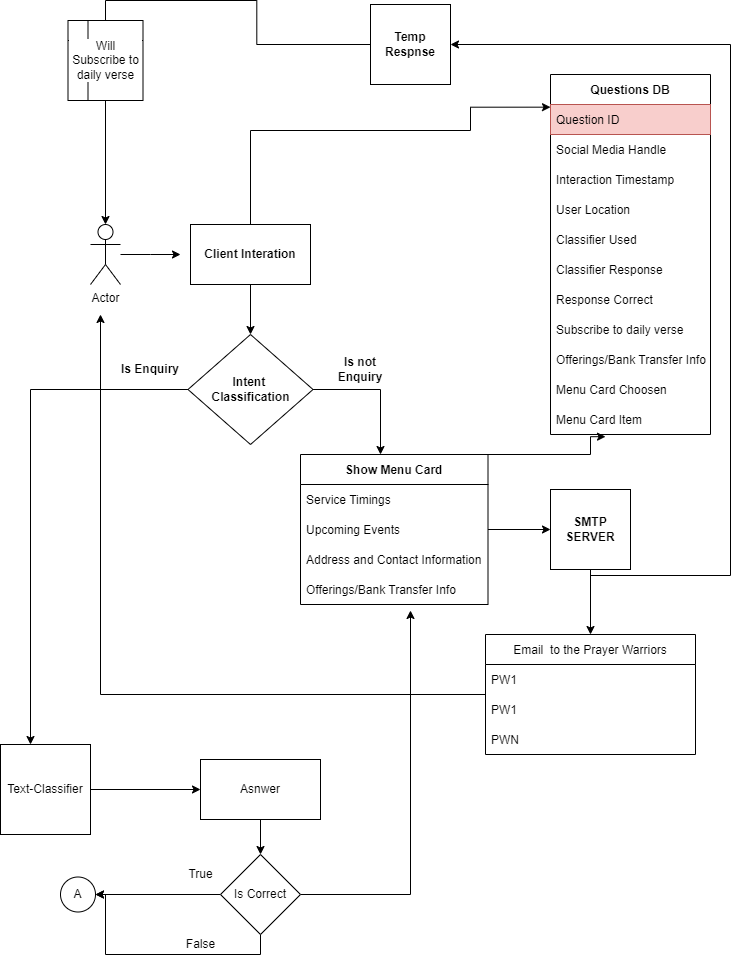

The diagram above was exported from draw.io. Its source (the exported page's mxGraphModel, read from the mxfile embedded in the PNG):
<mxGraphModel dx="1385" dy="628" grid="1" gridSize="10" guides="1" tooltips="1" connect="1" arrows="1" fold="1" page="1" pageScale="1" pageWidth="850" pageHeight="1100" math="0" shadow="0">
  <root>
    <mxCell id="0" />
    <mxCell id="1" parent="0" />
    <mxCell id="BsBQNHnPpgOoOoWam3VF-29" value="Questions DB" style="swimlane;fontStyle=1;childLayout=stackLayout;horizontal=1;startSize=30;horizontalStack=0;resizeParent=1;resizeParentMax=0;resizeLast=0;collapsible=1;marginBottom=0;" vertex="1" parent="1">
      <mxGeometry x="560" y="124" width="160" height="360" as="geometry" />
    </mxCell>
    <mxCell id="BsBQNHnPpgOoOoWam3VF-30" value="Question ID" style="text;strokeColor=#b85450;fillColor=#f8cecc;align=left;verticalAlign=middle;spacingLeft=4;spacingRight=4;overflow=hidden;points=[[0,0.5],[1,0.5]];portConstraint=eastwest;rotatable=0;" vertex="1" parent="BsBQNHnPpgOoOoWam3VF-29">
      <mxGeometry y="30" width="160" height="30" as="geometry" />
    </mxCell>
    <mxCell id="BsBQNHnPpgOoOoWam3VF-68" value="Social Media Handle" style="text;strokeColor=none;fillColor=none;align=left;verticalAlign=middle;spacingLeft=4;spacingRight=4;overflow=hidden;points=[[0,0.5],[1,0.5]];portConstraint=eastwest;rotatable=0;" vertex="1" parent="BsBQNHnPpgOoOoWam3VF-29">
      <mxGeometry y="60" width="160" height="30" as="geometry" />
    </mxCell>
    <mxCell id="BsBQNHnPpgOoOoWam3VF-69" value="Interaction Timestamp" style="text;strokeColor=none;fillColor=none;align=left;verticalAlign=middle;spacingLeft=4;spacingRight=4;overflow=hidden;points=[[0,0.5],[1,0.5]];portConstraint=eastwest;rotatable=0;" vertex="1" parent="BsBQNHnPpgOoOoWam3VF-29">
      <mxGeometry y="90" width="160" height="30" as="geometry" />
    </mxCell>
    <mxCell id="BsBQNHnPpgOoOoWam3VF-81" value="User Location" style="text;strokeColor=none;fillColor=none;align=left;verticalAlign=middle;spacingLeft=4;spacingRight=4;overflow=hidden;points=[[0,0.5],[1,0.5]];portConstraint=eastwest;rotatable=0;" vertex="1" parent="BsBQNHnPpgOoOoWam3VF-29">
      <mxGeometry y="120" width="160" height="30" as="geometry" />
    </mxCell>
    <mxCell id="BsBQNHnPpgOoOoWam3VF-115" value="Classifier Used" style="text;strokeColor=none;fillColor=none;align=left;verticalAlign=middle;spacingLeft=4;spacingRight=4;overflow=hidden;points=[[0,0.5],[1,0.5]];portConstraint=eastwest;rotatable=0;labelBackgroundColor=default;labelBorderColor=none;" vertex="1" parent="BsBQNHnPpgOoOoWam3VF-29">
      <mxGeometry y="150" width="160" height="30" as="geometry" />
    </mxCell>
    <mxCell id="BsBQNHnPpgOoOoWam3VF-117" value="Classifier Response" style="text;strokeColor=none;fillColor=none;align=left;verticalAlign=middle;spacingLeft=4;spacingRight=4;overflow=hidden;points=[[0,0.5],[1,0.5]];portConstraint=eastwest;rotatable=0;labelBackgroundColor=default;labelBorderColor=none;" vertex="1" parent="BsBQNHnPpgOoOoWam3VF-29">
      <mxGeometry y="180" width="160" height="30" as="geometry" />
    </mxCell>
    <mxCell id="BsBQNHnPpgOoOoWam3VF-116" value="Response Correct" style="text;strokeColor=none;fillColor=none;align=left;verticalAlign=middle;spacingLeft=4;spacingRight=4;overflow=hidden;points=[[0,0.5],[1,0.5]];portConstraint=eastwest;rotatable=0;labelBackgroundColor=default;labelBorderColor=none;" vertex="1" parent="BsBQNHnPpgOoOoWam3VF-29">
      <mxGeometry y="210" width="160" height="30" as="geometry" />
    </mxCell>
    <mxCell id="BsBQNHnPpgOoOoWam3VF-121" value="Subscribe to daily verse" style="text;strokeColor=none;fillColor=none;align=left;verticalAlign=middle;spacingLeft=4;spacingRight=4;overflow=hidden;points=[[0,0.5],[1,0.5]];portConstraint=eastwest;rotatable=0;labelBackgroundColor=default;labelBorderColor=none;" vertex="1" parent="BsBQNHnPpgOoOoWam3VF-29">
      <mxGeometry y="240" width="160" height="30" as="geometry" />
    </mxCell>
    <mxCell id="BsBQNHnPpgOoOoWam3VF-124" value="Offerings/Bank Transfer Info" style="text;strokeColor=none;fillColor=none;align=left;verticalAlign=middle;spacingLeft=4;spacingRight=4;overflow=hidden;points=[[0,0.5],[1,0.5]];portConstraint=eastwest;rotatable=0;labelBackgroundColor=default;labelBorderColor=none;" vertex="1" parent="BsBQNHnPpgOoOoWam3VF-29">
      <mxGeometry y="270" width="160" height="30" as="geometry" />
    </mxCell>
    <mxCell id="BsBQNHnPpgOoOoWam3VF-127" value="Menu Card Choosen" style="text;strokeColor=none;fillColor=none;align=left;verticalAlign=middle;spacingLeft=4;spacingRight=4;overflow=hidden;points=[[0,0.5],[1,0.5]];portConstraint=eastwest;rotatable=0;labelBackgroundColor=default;labelBorderColor=none;" vertex="1" parent="BsBQNHnPpgOoOoWam3VF-29">
      <mxGeometry y="300" width="160" height="30" as="geometry" />
    </mxCell>
    <mxCell id="BsBQNHnPpgOoOoWam3VF-128" value="Menu Card Item" style="text;strokeColor=none;fillColor=none;align=left;verticalAlign=middle;spacingLeft=4;spacingRight=4;overflow=hidden;points=[[0,0.5],[1,0.5]];portConstraint=eastwest;rotatable=0;labelBackgroundColor=default;labelBorderColor=none;" vertex="1" parent="BsBQNHnPpgOoOoWam3VF-29">
      <mxGeometry y="330" width="160" height="30" as="geometry" />
    </mxCell>
    <mxCell id="BsBQNHnPpgOoOoWam3VF-60" style="edgeStyle=orthogonalEdgeStyle;rounded=0;orthogonalLoop=1;jettySize=auto;html=1;" edge="1" parent="1" source="BsBQNHnPpgOoOoWam3VF-57">
      <mxGeometry relative="1" as="geometry">
        <mxPoint x="190" y="304" as="targetPoint" />
        <Array as="points">
          <mxPoint x="160" y="304" />
          <mxPoint x="160" y="304" />
        </Array>
      </mxGeometry>
    </mxCell>
    <mxCell id="BsBQNHnPpgOoOoWam3VF-57" value="Actor" style="shape=umlActor;verticalLabelPosition=bottom;verticalAlign=top;html=1;outlineConnect=0;" vertex="1" parent="1">
      <mxGeometry x="100" y="274" width="30" height="60" as="geometry" />
    </mxCell>
    <mxCell id="BsBQNHnPpgOoOoWam3VF-65" style="edgeStyle=orthogonalEdgeStyle;rounded=0;orthogonalLoop=1;jettySize=auto;html=1;" edge="1" parent="1" source="BsBQNHnPpgOoOoWam3VF-64">
      <mxGeometry relative="1" as="geometry">
        <mxPoint x="260" y="384" as="targetPoint" />
      </mxGeometry>
    </mxCell>
    <mxCell id="BsBQNHnPpgOoOoWam3VF-67" style="edgeStyle=orthogonalEdgeStyle;rounded=0;orthogonalLoop=1;jettySize=auto;html=1;entryX=0;entryY=0.089;entryDx=0;entryDy=0;entryPerimeter=0;" edge="1" parent="1" source="BsBQNHnPpgOoOoWam3VF-64" target="BsBQNHnPpgOoOoWam3VF-30">
      <mxGeometry relative="1" as="geometry">
        <Array as="points">
          <mxPoint x="260" y="180" />
          <mxPoint x="480" y="180" />
          <mxPoint x="480" y="157" />
        </Array>
      </mxGeometry>
    </mxCell>
    <mxCell id="BsBQNHnPpgOoOoWam3VF-64" value="Client Interation" style="rounded=0;whiteSpace=wrap;html=1;labelBackgroundColor=default;labelBorderColor=none;fontStyle=1" vertex="1" parent="1">
      <mxGeometry x="200" y="274" width="120" height="60" as="geometry" />
    </mxCell>
    <mxCell id="BsBQNHnPpgOoOoWam3VF-75" style="edgeStyle=orthogonalEdgeStyle;rounded=0;orthogonalLoop=1;jettySize=auto;html=1;" edge="1" parent="1" source="BsBQNHnPpgOoOoWam3VF-66">
      <mxGeometry relative="1" as="geometry">
        <mxPoint x="390" y="504" as="targetPoint" />
      </mxGeometry>
    </mxCell>
    <mxCell id="BsBQNHnPpgOoOoWam3VF-102" style="edgeStyle=orthogonalEdgeStyle;rounded=0;orthogonalLoop=1;jettySize=auto;html=1;exitX=0;exitY=0.5;exitDx=0;exitDy=0;" edge="1" parent="1" source="BsBQNHnPpgOoOoWam3VF-66">
      <mxGeometry relative="1" as="geometry">
        <mxPoint x="40" y="794" as="targetPoint" />
      </mxGeometry>
    </mxCell>
    <mxCell id="BsBQNHnPpgOoOoWam3VF-66" value="&lt;b&gt;Intent &lt;/b&gt;&lt;br&gt;&lt;b&gt;Classification&lt;/b&gt;" style="rhombus;whiteSpace=wrap;html=1;labelBackgroundColor=default;labelBorderColor=none;" vertex="1" parent="1">
      <mxGeometry x="197.5" y="384" width="125" height="110" as="geometry" />
    </mxCell>
    <mxCell id="BsBQNHnPpgOoOoWam3VF-72" value="&lt;b&gt;Is Enquiry&lt;/b&gt;" style="text;html=1;strokeColor=none;fillColor=none;align=center;verticalAlign=middle;whiteSpace=wrap;rounded=0;labelBackgroundColor=default;labelBorderColor=none;" vertex="1" parent="1">
      <mxGeometry x="130" y="404" width="60" height="30" as="geometry" />
    </mxCell>
    <mxCell id="BsBQNHnPpgOoOoWam3VF-73" value="&lt;b&gt;Is not Enquiry&lt;/b&gt;" style="text;html=1;strokeColor=none;fillColor=none;align=center;verticalAlign=middle;whiteSpace=wrap;rounded=0;labelBackgroundColor=default;labelBorderColor=none;" vertex="1" parent="1">
      <mxGeometry x="340" y="404" width="60" height="30" as="geometry" />
    </mxCell>
    <mxCell id="BsBQNHnPpgOoOoWam3VF-126" style="edgeStyle=orthogonalEdgeStyle;rounded=0;orthogonalLoop=1;jettySize=auto;html=1;exitX=0.75;exitY=0;exitDx=0;exitDy=0;entryX=0.344;entryY=1.072;entryDx=0;entryDy=0;entryPerimeter=0;" edge="1" parent="1" source="BsBQNHnPpgOoOoWam3VF-76" target="BsBQNHnPpgOoOoWam3VF-128">
      <mxGeometry relative="1" as="geometry">
        <mxPoint x="600" y="460" as="targetPoint" />
        <Array as="points">
          <mxPoint x="600" y="504" />
          <mxPoint x="600" y="486" />
        </Array>
      </mxGeometry>
    </mxCell>
    <mxCell id="BsBQNHnPpgOoOoWam3VF-76" value="Show Menu Card" style="swimlane;fontStyle=1;childLayout=stackLayout;horizontal=1;startSize=30;horizontalStack=0;resizeParent=1;resizeParentMax=0;resizeLast=0;collapsible=1;marginBottom=0;labelBackgroundColor=default;labelBorderColor=none;" vertex="1" parent="1">
      <mxGeometry x="310" y="504" width="187.5" height="150" as="geometry" />
    </mxCell>
    <mxCell id="BsBQNHnPpgOoOoWam3VF-77" value="Service Timings" style="text;strokeColor=none;fillColor=none;align=left;verticalAlign=middle;spacingLeft=4;spacingRight=4;overflow=hidden;points=[[0,0.5],[1,0.5]];portConstraint=eastwest;rotatable=0;labelBackgroundColor=default;labelBorderColor=none;" vertex="1" parent="BsBQNHnPpgOoOoWam3VF-76">
      <mxGeometry y="30" width="187.5" height="30" as="geometry" />
    </mxCell>
    <mxCell id="BsBQNHnPpgOoOoWam3VF-78" value="Upcoming Events" style="text;strokeColor=none;fillColor=none;align=left;verticalAlign=middle;spacingLeft=4;spacingRight=4;overflow=hidden;points=[[0,0.5],[1,0.5]];portConstraint=eastwest;rotatable=0;labelBackgroundColor=default;labelBorderColor=none;" vertex="1" parent="BsBQNHnPpgOoOoWam3VF-76">
      <mxGeometry y="60" width="187.5" height="30" as="geometry" />
    </mxCell>
    <mxCell id="BsBQNHnPpgOoOoWam3VF-79" value="Address and Contact Information" style="text;strokeColor=none;fillColor=none;align=left;verticalAlign=middle;spacingLeft=4;spacingRight=4;overflow=hidden;points=[[0,0.5],[1,0.5]];portConstraint=eastwest;rotatable=0;labelBackgroundColor=default;labelBorderColor=none;" vertex="1" parent="BsBQNHnPpgOoOoWam3VF-76">
      <mxGeometry y="90" width="187.5" height="30" as="geometry" />
    </mxCell>
    <mxCell id="BsBQNHnPpgOoOoWam3VF-80" value="Offerings/Bank Transfer Info" style="text;strokeColor=none;fillColor=none;align=left;verticalAlign=middle;spacingLeft=4;spacingRight=4;overflow=hidden;points=[[0,0.5],[1,0.5]];portConstraint=eastwest;rotatable=0;labelBackgroundColor=default;labelBorderColor=none;" vertex="1" parent="BsBQNHnPpgOoOoWam3VF-76">
      <mxGeometry y="120" width="187.5" height="30" as="geometry" />
    </mxCell>
    <mxCell id="BsBQNHnPpgOoOoWam3VF-82" style="edgeStyle=orthogonalEdgeStyle;rounded=0;orthogonalLoop=1;jettySize=auto;html=1;exitX=1;exitY=0.5;exitDx=0;exitDy=0;" edge="1" parent="1" source="BsBQNHnPpgOoOoWam3VF-78">
      <mxGeometry relative="1" as="geometry">
        <mxPoint x="560" y="579" as="targetPoint" />
      </mxGeometry>
    </mxCell>
    <mxCell id="BsBQNHnPpgOoOoWam3VF-91" style="edgeStyle=orthogonalEdgeStyle;rounded=0;orthogonalLoop=1;jettySize=auto;html=1;entryX=0.5;entryY=0;entryDx=0;entryDy=0;" edge="1" parent="1" source="BsBQNHnPpgOoOoWam3VF-83" target="BsBQNHnPpgOoOoWam3VF-87">
      <mxGeometry relative="1" as="geometry" />
    </mxCell>
    <mxCell id="BsBQNHnPpgOoOoWam3VF-98" style="edgeStyle=orthogonalEdgeStyle;rounded=0;orthogonalLoop=1;jettySize=auto;html=1;entryX=1;entryY=0.5;entryDx=0;entryDy=0;" edge="1" parent="1" source="BsBQNHnPpgOoOoWam3VF-83" target="BsBQNHnPpgOoOoWam3VF-95">
      <mxGeometry relative="1" as="geometry">
        <Array as="points">
          <mxPoint x="600" y="625" />
          <mxPoint x="740" y="625" />
          <mxPoint x="740" y="94" />
        </Array>
      </mxGeometry>
    </mxCell>
    <mxCell id="BsBQNHnPpgOoOoWam3VF-83" value="&lt;b&gt;SMTP SERVER&lt;/b&gt;" style="whiteSpace=wrap;html=1;aspect=fixed;labelBackgroundColor=default;labelBorderColor=none;" vertex="1" parent="1">
      <mxGeometry x="560" y="539" width="80" height="80" as="geometry" />
    </mxCell>
    <mxCell id="BsBQNHnPpgOoOoWam3VF-101" style="edgeStyle=orthogonalEdgeStyle;rounded=0;orthogonalLoop=1;jettySize=auto;html=1;" edge="1" parent="1" source="BsBQNHnPpgOoOoWam3VF-87">
      <mxGeometry relative="1" as="geometry">
        <mxPoint x="110" y="364" as="targetPoint" />
      </mxGeometry>
    </mxCell>
    <mxCell id="BsBQNHnPpgOoOoWam3VF-87" value="Email  to the Prayer Warriors" style="swimlane;fontStyle=0;childLayout=stackLayout;horizontal=1;startSize=30;horizontalStack=0;resizeParent=1;resizeParentMax=0;resizeLast=0;collapsible=1;marginBottom=0;labelBackgroundColor=default;labelBorderColor=none;" vertex="1" parent="1">
      <mxGeometry x="495" y="684" width="210" height="120" as="geometry" />
    </mxCell>
    <mxCell id="BsBQNHnPpgOoOoWam3VF-88" value="PW1" style="text;strokeColor=none;fillColor=none;align=left;verticalAlign=middle;spacingLeft=4;spacingRight=4;overflow=hidden;points=[[0,0.5],[1,0.5]];portConstraint=eastwest;rotatable=0;labelBackgroundColor=default;labelBorderColor=none;" vertex="1" parent="BsBQNHnPpgOoOoWam3VF-87">
      <mxGeometry y="30" width="210" height="30" as="geometry" />
    </mxCell>
    <mxCell id="BsBQNHnPpgOoOoWam3VF-89" value="PW1" style="text;strokeColor=none;fillColor=none;align=left;verticalAlign=middle;spacingLeft=4;spacingRight=4;overflow=hidden;points=[[0,0.5],[1,0.5]];portConstraint=eastwest;rotatable=0;labelBackgroundColor=default;labelBorderColor=none;" vertex="1" parent="BsBQNHnPpgOoOoWam3VF-87">
      <mxGeometry y="60" width="210" height="30" as="geometry" />
    </mxCell>
    <mxCell id="BsBQNHnPpgOoOoWam3VF-90" value="PWN" style="text;strokeColor=none;fillColor=none;align=left;verticalAlign=middle;spacingLeft=4;spacingRight=4;overflow=hidden;points=[[0,0.5],[1,0.5]];portConstraint=eastwest;rotatable=0;labelBackgroundColor=default;labelBorderColor=none;" vertex="1" parent="BsBQNHnPpgOoOoWam3VF-87">
      <mxGeometry y="90" width="210" height="30" as="geometry" />
    </mxCell>
    <mxCell id="BsBQNHnPpgOoOoWam3VF-99" style="edgeStyle=orthogonalEdgeStyle;rounded=0;orthogonalLoop=1;jettySize=auto;html=1;entryX=0.5;entryY=0;entryDx=0;entryDy=0;entryPerimeter=0;startArrow=none;" edge="1" parent="1" source="BsBQNHnPpgOoOoWam3VF-120" target="BsBQNHnPpgOoOoWam3VF-57">
      <mxGeometry relative="1" as="geometry" />
    </mxCell>
    <mxCell id="BsBQNHnPpgOoOoWam3VF-95" value="&lt;b&gt;Temp Respnse&lt;/b&gt;" style="whiteSpace=wrap;html=1;aspect=fixed;labelBackgroundColor=default;labelBorderColor=none;" vertex="1" parent="1">
      <mxGeometry x="380" y="54" width="80" height="80" as="geometry" />
    </mxCell>
    <mxCell id="BsBQNHnPpgOoOoWam3VF-104" style="edgeStyle=orthogonalEdgeStyle;rounded=0;orthogonalLoop=1;jettySize=auto;html=1;exitX=1;exitY=0.5;exitDx=0;exitDy=0;" edge="1" parent="1" target="BsBQNHnPpgOoOoWam3VF-105">
      <mxGeometry relative="1" as="geometry">
        <mxPoint x="270" y="839.3333333333335" as="targetPoint" />
        <mxPoint x="100" y="839" as="sourcePoint" />
      </mxGeometry>
    </mxCell>
    <mxCell id="BsBQNHnPpgOoOoWam3VF-103" value="Text-Classifier" style="whiteSpace=wrap;html=1;aspect=fixed;labelBackgroundColor=default;labelBorderColor=none;" vertex="1" parent="1">
      <mxGeometry x="10" y="794" width="90" height="90" as="geometry" />
    </mxCell>
    <mxCell id="BsBQNHnPpgOoOoWam3VF-107" style="edgeStyle=orthogonalEdgeStyle;rounded=0;orthogonalLoop=1;jettySize=auto;html=1;" edge="1" parent="1" source="BsBQNHnPpgOoOoWam3VF-105" target="BsBQNHnPpgOoOoWam3VF-106">
      <mxGeometry relative="1" as="geometry" />
    </mxCell>
    <mxCell id="BsBQNHnPpgOoOoWam3VF-105" value="Asnwer" style="rounded=0;whiteSpace=wrap;html=1;labelBackgroundColor=default;labelBorderColor=none;" vertex="1" parent="1">
      <mxGeometry x="210" y="809.0033333333334" width="120" height="60" as="geometry" />
    </mxCell>
    <mxCell id="BsBQNHnPpgOoOoWam3VF-111" style="edgeStyle=orthogonalEdgeStyle;rounded=0;orthogonalLoop=1;jettySize=auto;html=1;" edge="1" parent="1" source="BsBQNHnPpgOoOoWam3VF-106" target="BsBQNHnPpgOoOoWam3VF-112">
      <mxGeometry relative="1" as="geometry">
        <mxPoint x="80" y="944" as="targetPoint" />
      </mxGeometry>
    </mxCell>
    <mxCell id="BsBQNHnPpgOoOoWam3VF-113" style="edgeStyle=orthogonalEdgeStyle;rounded=0;orthogonalLoop=1;jettySize=auto;html=1;entryX=1;entryY=0.5;entryDx=0;entryDy=0;" edge="1" parent="1" source="BsBQNHnPpgOoOoWam3VF-106" target="BsBQNHnPpgOoOoWam3VF-112">
      <mxGeometry relative="1" as="geometry">
        <Array as="points">
          <mxPoint x="270" y="1004" />
          <mxPoint x="115" y="1004" />
        </Array>
      </mxGeometry>
    </mxCell>
    <mxCell id="BsBQNHnPpgOoOoWam3VF-125" style="edgeStyle=orthogonalEdgeStyle;rounded=0;orthogonalLoop=1;jettySize=auto;html=1;" edge="1" parent="1" source="BsBQNHnPpgOoOoWam3VF-106">
      <mxGeometry relative="1" as="geometry">
        <mxPoint x="420" y="660" as="targetPoint" />
      </mxGeometry>
    </mxCell>
    <mxCell id="BsBQNHnPpgOoOoWam3VF-106" value="Is Correct" style="rhombus;whiteSpace=wrap;html=1;labelBackgroundColor=default;labelBorderColor=none;" vertex="1" parent="1">
      <mxGeometry x="230" y="904" width="80" height="80" as="geometry" />
    </mxCell>
    <mxCell id="BsBQNHnPpgOoOoWam3VF-110" value="True" style="text;html=1;align=center;verticalAlign=middle;resizable=0;points=[];autosize=1;strokeColor=none;fillColor=none;" vertex="1" parent="1">
      <mxGeometry x="190" y="914" width="40" height="20" as="geometry" />
    </mxCell>
    <mxCell id="BsBQNHnPpgOoOoWam3VF-112" value="A" style="ellipse;whiteSpace=wrap;html=1;aspect=fixed;labelBackgroundColor=default;labelBorderColor=none;" vertex="1" parent="1">
      <mxGeometry x="70" y="926.5" width="35" height="35" as="geometry" />
    </mxCell>
    <mxCell id="BsBQNHnPpgOoOoWam3VF-114" value="False" style="text;html=1;align=center;verticalAlign=middle;resizable=0;points=[];autosize=1;strokeColor=none;fillColor=none;" vertex="1" parent="1">
      <mxGeometry x="190" y="984" width="40" height="20" as="geometry" />
    </mxCell>
    <mxCell id="BsBQNHnPpgOoOoWam3VF-120" value="Will Subscribe to daily verse" style="shape=internalStorage;whiteSpace=wrap;html=1;backgroundOutline=1;labelBackgroundColor=default;labelBorderColor=none;" vertex="1" parent="1">
      <mxGeometry x="77.5" y="70" width="75" height="80" as="geometry" />
    </mxCell>
    <mxCell id="BsBQNHnPpgOoOoWam3VF-122" value="" style="edgeStyle=orthogonalEdgeStyle;rounded=0;orthogonalLoop=1;jettySize=auto;html=1;entryX=0.5;entryY=0;entryDx=0;entryDy=0;entryPerimeter=0;endArrow=none;" edge="1" parent="1" source="BsBQNHnPpgOoOoWam3VF-95" target="BsBQNHnPpgOoOoWam3VF-120">
      <mxGeometry relative="1" as="geometry">
        <mxPoint x="380" y="94" as="sourcePoint" />
        <mxPoint x="115" y="274" as="targetPoint" />
      </mxGeometry>
    </mxCell>
  </root>
</mxGraphModel>